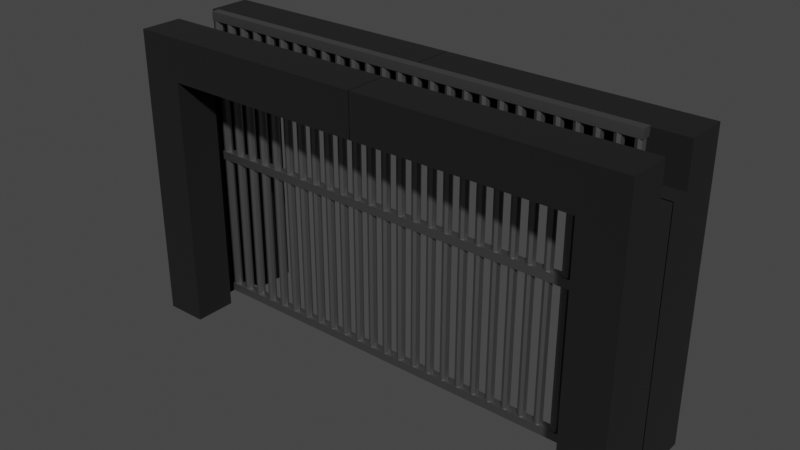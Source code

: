 # Source: Gateway.blend  (saved by Blender 3.0.42; exported with 4.5.12 LTS)
import bpy
from mathutils import Matrix  # noqa: F401  (used for matrix-valued properties, if any)

bpy.ops.wm.read_factory_settings(use_empty=True)
scene = bpy.context.scene
scene.name = 'Scene'

# ---- collections
col_static = bpy.data.collections.new('Static'); scene.collection.children.link(col_static)
col_moveable = bpy.data.collections.new('Moveable'); scene.collection.children.link(col_moveable)

# ---- materials (node trees are filled in below, after node groups)
mat_stone = bpy.data.materials.new('Stone')
mat_stone.alpha_threshold = 0.0
mat_stone.use_transparent_shadow = False
mat_stone.line_color = (0.0, 0.0, 0.0, 1.0)
mat_metalbars = bpy.data.materials.new('MetalBars')
mat_metalbars.use_transparent_shadow = False

# ---- material node trees
mat_stone.use_nodes = True; mat_stone.node_tree.nodes.clear()
_N = mat_stone.node_tree.nodes; _L = mat_stone.node_tree.links
n0 = _N.new('ShaderNodeOutputMaterial'); n0.name = 'Material Output'; n0.location = (300, 300)
n1 = _N.new('ShaderNodeBsdfPrincipled'); n1.name = 'Principled BSDF'; n1.location = (10, 300)
n1.distribution = 'GGX'
n1.subsurface_method = 'RANDOM_WALK_SKIN'
n1.inputs[0].default_value = (0.003642, 0.00328, 0.00328, 1.0)
n1.inputs[2].default_value = 1.0
n1.inputs[3].default_value = 1.45
n1.inputs[27].default_value = (0.0, 0.0, 0.0, 1.0)
n1.inputs[28].default_value = 1.0
_L.new(n1.outputs[0], n0.inputs[0])
n0.is_active_output = True
mat_metalbars.use_nodes = True; mat_metalbars.node_tree.nodes.clear()
_N = mat_metalbars.node_tree.nodes; _L = mat_metalbars.node_tree.links
n0 = _N.new('ShaderNodeBsdfPrincipled'); n0.name = 'Principled BSDF'; n0.location = (10, 300)
n0.distribution = 'GGX'
n0.subsurface_method = 'RANDOM_WALK_SKIN'
n0.inputs[0].default_value = (0.2396, 0.2396, 0.2396, 1.0)
n0.inputs[1].default_value = 1.0
n0.inputs[2].default_value = 0.5472
n0.inputs[3].default_value = 1.45
n0.inputs[27].default_value = (0.0, 0.0, 0.0, 1.0)
n0.inputs[28].default_value = 1.0
n1 = _N.new('ShaderNodeOutputMaterial'); n1.name = 'Material Output'; n1.location = (300, 300)
_L.new(n0.outputs[0], n1.inputs[0])
n1.is_active_output = True

# ---- world
world_world = bpy.data.worlds.new('World'); scene.world = world_world
world_world.use_nodes = True; world_world.node_tree.nodes.clear()
_N = world_world.node_tree.nodes; _L = world_world.node_tree.links
n0 = _N.new('ShaderNodeOutputWorld'); n0.name = 'World Output'; n0.location = (300, 300)
n1 = _N.new('ShaderNodeBackground'); n1.name = 'Background'; n1.location = (10, 300)
n1.inputs[0].default_value = (0.05088, 0.05088, 0.05088, 1.0)
_L.new(n1.outputs[0], n0.inputs[0])
n0.is_active_output = True
world_world.color = (0.05088, 0.05088, 0.05088)
world_world.use_sun_shadow = False
world_world.sun_shadow_jitter_overblur = 0.0

# ---- meshes
me_cube = bpy.data.meshes.new('Cube')
me_cube.from_pydata([(11.99, -1.0, 11.0), (11.99, -1.0, -1.0), (11.99, -3.0, 11.0), (11.99, -3.0, -1.0), (9.988, -1.0, 11.0), (9.988, -1.0, -1.0), (9.988, -3.0, 11.0), (9.988, -3.0, -1.0), (11.99, -1.0, 13.0), (11.99, -3.0, 13.0), (9.988, -1.0, 13.0), (9.988, -3.0, 13.0), (-0.01166, -1.0, 11.0), (-0.01166, -3.0, 11.0), (-0.01166, -1.0, 13.0), (-0.01166, -3.0, 13.0), (10.82, -1.0, 11.0), (10.82, -1.0, -1.0), (11.99, 0.03284, 11.0), (11.99, 0.03284, -1.0), (10.82, 0.03284, 11.0), (10.82, 0.03284, -1.0)], [], [(0, 16, 4, 10, 8), (3, 2, 6, 7), (7, 6, 4, 5), (5, 17, 1, 3, 7), (1, 0, 2, 3), (5, 4, 16, 17), (8, 10, 11, 9), (6, 2, 9, 11), (10, 4, 12, 14), (2, 0, 8, 9), (12, 13, 15, 14), (11, 10, 14, 15), (6, 11, 15, 13), (4, 6, 13, 12), (17, 16, 20, 21), (16, 0, 18, 20), (21, 20, 18, 19), (0, 1, 19, 18), (1, 17, 21, 19)])
_uv = me_cube.uv_layers.new(name='UVMap')
_uv.uv.foreach_set('vector', [0.4439, 0.4439, 0.4872, 0.4439, 0.5179, 0.4439, 0.5179, 0.5179, 0.4439, 0.5179, 0.4439, 0.0, 0.4439, 0.4439, 0.3699, 0.4439, 0.3699, 0.0, 0.07398, 0.5179, 0.07398, 0.9618, 0.0, 0.9618, 5.96e-08, 0.5179, 0.3035, 0.5561, 0.3343, 0.5561, 0.3774, 0.5561, 0.3774, 0.6301, 0.3035, 0.6301, 0.926, 0.5179, 0.926, 0.07398, 1.0, 0.07398, 1.0, 0.5179, 0.5179, 0.0, 0.5179, 0.4439, 0.4872, 0.4439, 0.487, 0.0, 0.148, 0.5179, 0.148, 0.5919, 0.07398, 0.5919, 0.07398, 0.5179, 0.3699, 0.4439, 0.4439, 0.4439, 0.4439, 0.5179, 0.3699, 0.5179, 0.5179, 0.5179, 0.5179, 0.4439, 0.8878, 0.4439, 0.8878, 0.5179, 1.0, 0.07398, 0.926, 0.07398, 0.926, 0.0, 1.0, 0.0, 0.3774, 0.6301, 0.3774, 0.7041, 0.3035, 0.7041, 0.3035, 0.6301, 0.07398, 0.5919, 0.148, 0.5919, 0.148, 0.9618, 0.07398, 0.9618, 0.3699, 0.4439, 0.3699, 0.5179, 0.0, 0.5179, 6.519e-09, 0.4439, 0.222, 0.8878, 0.148, 0.8878, 0.148, 0.5179, 0.222, 0.5179, 0.3035, 0.5179, 0.3035, 0.9618, 0.2652, 0.9618, 0.2652, 0.5179, 0.3774, 0.5612, 0.3774, 0.5179, 0.4156, 0.5179, 0.4156, 0.5612, 0.2651, 0.5179, 0.2652, 0.9618, 0.222, 0.9618, 0.222, 0.5179, 0.926, 0.07398, 0.926, 0.5179, 0.8878, 0.5179, 0.8878, 0.07398, 0.3774, 0.5561, 0.3343, 0.5561, 0.3343, 0.5179, 0.3774, 0.5179])
me_cube.materials.append(mat_stone)
me_cube.use_remesh_preserve_volume = False
me_cube.use_remesh_preserve_attributes = False
me_cube.use_mirror_vertex_groups = False
me_cube.update()
me_cube_002 = bpy.data.meshes.new('Cube.002')
me_cube_002.from_pydata([(-10.64, -0.2043, -0.8235), (-10.64, -0.2043, -0.415), (-10.64, 0.2043, -0.8235), (-10.64, 0.2043, -0.415), (10.75, -0.2043, -0.8235), (10.75, -0.2043, -0.415), (10.75, 0.2043, -0.8235), (10.75, 0.2043, -0.415)], [], [(0, 1, 3, 2), (2, 3, 7, 6), (6, 7, 5, 4), (4, 5, 1, 0), (2, 6, 4, 0), (7, 3, 1, 5)])
_uv = me_cube_002.uv_layers.new(name='UVMap')
_uv.uv.foreach_set('vector', [0.09548, 0.03819, 0.07639, 0.03819, 0.07639, 0.0191, 0.09548, 0.0191, 0.07639, 1.0, 0.05729, 1.0, 0.05729, 0.0, 0.07639, 0.0, 0.09548, 0.0191, 0.07639, 0.0191, 0.07639, 0.0, 0.09548, 0.0, 0.05729, 1.0, 0.03819, 1.0, 0.03819, 0.0, 0.05729, 0.0, 0.0191, 0.0, 0.0191, 1.0, 0.0, 1.0, 1.49e-08, 0.0, 0.03819, 0.0, 0.03819, 1.0, 0.0191, 1.0, 0.0191, 0.0])
me_cube_002.materials.append(mat_metalbars)
me_cube_002.use_remesh_fix_poles = True
me_cube_002.use_remesh_preserve_attributes = False
me_cube_002.update()
me_cube_001 = bpy.data.meshes.new('Cube.001')
me_cube_001.from_pydata([(-0.1426, -0.1426, -0.415), (-0.1426, 0.1426, -0.415), (0.1426, -0.1426, -0.415), (0.1426, 0.1426, -0.415), (-0.2018, 0.0, -0.415), (0.0, 0.2018, -0.415), (0.2018, 0.0, -0.415), (0.0, -0.2018, -0.415), (0.0, 0.0, -0.415), (-0.1426, -0.1426, 13.0), (-0.1426, 0.1426, 13.0), (0.1426, -0.1426, 13.0), (0.1426, 0.1426, 13.0), (-0.2018, 0.0, 13.0), (0.0, 0.2018, 13.0), (0.2018, 0.0, 13.0), (0.0, -0.2018, 13.0), (0.0, 0.0, 13.0)], [], [(8, 7, 2, 6), (4, 0, 7, 8), (1, 4, 8, 5), (5, 8, 6, 3), (17, 15, 11, 16), (13, 17, 16, 9), (10, 14, 17, 13), (14, 12, 15, 17), (6, 2, 11, 15), (4, 1, 10, 13), (3, 6, 15, 12), (0, 4, 13, 9), (7, 0, 9, 16), (5, 3, 12, 14), (2, 7, 16, 11), (1, 5, 14, 10)])
_uv = me_cube_001.uv_layers.new(name='UVMap')
_uv.uv.foreach_set('vector', [0.09255, 0.04168, 0.1064, 0.04745, 0.09828, 0.05557, 0.08677, 0.05557, 0.09832, 0.02778, 0.1064, 0.03594, 0.1064, 0.04745, 0.09255, 0.04168, 0.08681, 0.02778, 0.09832, 0.02778, 0.09255, 0.04168, 0.07865, 0.0359, 0.07865, 0.0359, 0.09255, 0.04168, 0.08677, 0.05557, 0.07865, 0.04741, 0.09255, 0.01389, 0.09832, 0.0, 0.1064, 0.008155, 0.1064, 0.01966, 0.08677, 0.02778, 0.09255, 0.01389, 0.1064, 0.01966, 0.09828, 0.02778, 0.07865, 0.01963, 0.07865, 0.008121, 0.09255, 0.01389, 0.08677, 0.02778, 0.07865, 0.008121, 0.08681, 0.0, 0.09832, 0.0, 0.09255, 0.01389, 0.01966, 0.0, 0.02782, 0.0, 0.02782, 1.0, 0.01966, 1.0, 0.03933, 0.0, 0.04748, 0.0, 0.04748, 1.0, 0.03933, 1.0, 0.008155, 0.0, 0.01966, 0.0, 0.01966, 1.0, 0.008155, 1.0, 0.06715, 0.0, 0.07865, 0.0, 0.07865, 1.0, 0.06715, 1.0, 0.05899, 0.0, 0.06715, 0.0, 0.06715, 1.0, 0.05899, 1.0, 8.941e-08, 0.0, 0.008155, 0.0, 0.008155, 1.0, 0.0, 1.0, 0.02782, 0.0, 0.03933, 0.0, 0.03933, 1.0, 0.02782, 1.0, 0.04748, 0.0, 0.05899, 0.0, 0.05899, 1.0, 0.04748, 1.0])
me_cube_001.materials.append(mat_metalbars)
me_cube_001.use_remesh_fix_poles = True
me_cube_001.use_remesh_preserve_attributes = False
me_cube_001.update()
me_cube_004 = bpy.data.meshes.new('Cube.004')
me_cube_004.from_pydata([(-10.64, -0.2043, -0.8235), (-10.64, -0.2043, -0.415), (-10.64, 0.2043, -0.8235), (-10.64, 0.2043, -0.415), (10.75, -0.2043, -0.8235), (10.75, -0.2043, -0.415), (10.75, 0.2043, -0.8235), (10.75, 0.2043, -0.415)], [], [(0, 1, 3, 2), (2, 3, 7, 6), (6, 7, 5, 4), (4, 5, 1, 0), (2, 6, 4, 0), (7, 3, 1, 5)])
_uv = me_cube_004.uv_layers.new(name='UVMap')
_uv.uv.foreach_set('vector', [0.375, 0.0, 0.625, 0.0, 0.625, 0.25, 0.375, 0.25, 0.375, 0.25, 0.625, 0.25, 0.625, 0.5, 0.375, 0.5, 0.375, 0.5, 0.625, 0.5, 0.625, 0.75, 0.375, 0.75, 0.375, 0.75, 0.625, 0.75, 0.625, 1.0, 0.375, 1.0, 0.125, 0.5, 0.375, 0.5, 0.375, 0.75, 0.125, 0.75, 0.625, 0.5, 0.875, 0.5, 0.875, 0.75, 0.625, 0.75])
me_cube_004.materials.append(mat_metalbars)
me_cube_004.use_remesh_fix_poles = True
me_cube_004.use_remesh_preserve_attributes = False
me_cube_004.update()
me_cube_003 = bpy.data.meshes.new('Cube.003')
me_cube_003.from_pydata([(-10.64, -0.2043, -0.8235), (-10.64, -0.2043, -0.415), (-10.64, 0.2043, -0.8235), (-10.64, 0.2043, -0.415), (10.75, -0.2043, -0.8235), (10.75, -0.2043, -0.415), (10.75, 0.2043, -0.8235), (10.75, 0.2043, -0.415)], [], [(0, 1, 3, 2), (2, 3, 7, 6), (6, 7, 5, 4), (4, 5, 1, 0), (2, 6, 4, 0), (7, 3, 1, 5)])
_uv = me_cube_003.uv_layers.new(name='UVMap')
_uv.uv.foreach_set('vector', [0.375, 0.0, 0.625, 0.0, 0.625, 0.25, 0.375, 0.25, 0.375, 0.25, 0.625, 0.25, 0.625, 0.5, 0.375, 0.5, 0.375, 0.5, 0.625, 0.5, 0.625, 0.75, 0.375, 0.75, 0.375, 0.75, 0.625, 0.75, 0.625, 1.0, 0.375, 1.0, 0.125, 0.5, 0.375, 0.5, 0.375, 0.75, 0.125, 0.75, 0.625, 0.5, 0.875, 0.5, 0.875, 0.75, 0.625, 0.75])
me_cube_003.materials.append(mat_metalbars)
me_cube_003.use_remesh_fix_poles = True
me_cube_003.use_remesh_preserve_attributes = False
me_cube_003.update()

# ---- objects
ob_cube = bpy.data.objects.new('Cube', me_cube)
ob_bottombar = bpy.data.objects.new('BottomBar', me_cube_002)
ob_verticals = bpy.data.objects.new('Verticals', me_cube_001)
ob_midbar = bpy.data.objects.new('MidBar', me_cube_004)
ob_topbar = bpy.data.objects.new('TopBar', me_cube_003)

# ---- transforms, parenting, visibility, modifiers, constraints
ob_cube.location = (0.0, 0.0, 0.0)
ob_cube.lock_rotations_4d = False
ob_cube.empty_display_type = 'ARROWS'
ob_cube.lineart.crease_threshold = 0.0
_m = ob_cube.modifiers.new('Mirror', 'MIRROR')
_m.use_axis = (True, True, False)
ob_bottombar.location = (0.0, 0.0, 0.0)
ob_verticals.parent = ob_bottombar
ob_verticals.location = (-10.44, 0.0, 0.0)
_m = ob_verticals.modifiers.new('Array', 'ARRAY')
_m.count = 27
_m.relative_offset_displace = (2.0, 0.0, 0.0)
ob_midbar.parent = ob_bottombar
ob_midbar.location = (0.0, 0.0, 7.128)
ob_topbar.parent = ob_bottombar
ob_topbar.location = (0.0, 0.0, 13.82)

# ---- collection membership
col_static.objects.link(ob_cube)
col_moveable.objects.link(ob_bottombar)
col_moveable.objects.link(ob_verticals)
col_moveable.objects.link(ob_midbar)
col_moveable.objects.link(ob_topbar)

# ---- scene / render settings (as saved in the file)
scene.frame_start = 1; scene.frame_end = 250; scene.frame_set(1)
scene.render.engine = 'BLENDER_EEVEE_NEXT'
scene.cycles.sampling_pattern = 'TABULATED_SOBOL'
scene.cycles.use_light_tree = False
scene.view_settings.view_transform = 'Filmic'
bpy.context.view_layer.update()

# ---- added for rendering (the .blend has no active camera and no usable light): camera, sun
cam_auto = bpy.data.cameras.new('AutoCamera')
cam_auto.lens = 50.0
cam_auto.sensor_width = 36.0
cam_auto.clip_end = 1000.0
ob_auto_camera = bpy.data.objects.new('AutoCamera', cam_auto)
scene.collection.objects.link(ob_auto_camera)
ob_auto_camera.location = (26.4699, -31.7639, 27.3802)
ob_auto_camera.rotation_euler = (1.09748, -7.21219e-08, 0.694738)
scene.camera = ob_auto_camera
light_auto_sun = bpy.data.lights.new('AutoSun', 'SUN')
light_auto_sun.energy = 3.0
light_auto_sun.angle = 0.0523599
ob_auto_sun = bpy.data.objects.new('AutoSun', light_auto_sun)
scene.collection.objects.link(ob_auto_sun)
ob_auto_sun.rotation_euler = (0.872665, 0.174533, 0.523599)
bpy.context.view_layer.update()
